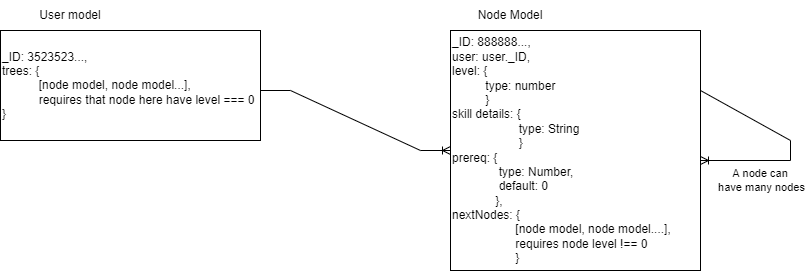

The diagram above was exported from draw.io. Its source (the exported page's mxGraphModel, read from the mxfile embedded in the PNG):
<mxGraphModel dx="2062" dy="705" grid="1" gridSize="10" guides="1" tooltips="1" connect="1" arrows="1" fold="1" page="1" pageScale="1" pageWidth="850" pageHeight="1100" math="0" shadow="0">
  <root>
    <mxCell id="0" />
    <mxCell id="1" parent="0" />
    <mxCell id="2" value="_ID: 3523523...,&lt;br&gt;trees: {&lt;br&gt;&amp;nbsp; &amp;nbsp; &amp;nbsp; &amp;nbsp; &amp;nbsp; &amp;nbsp;[node model, node model...],&lt;br&gt;&amp;nbsp; &amp;nbsp; &amp;nbsp; &amp;nbsp; &amp;nbsp; &amp;nbsp;requires that node here have level === 0&lt;br&gt;}" style="rounded=0;whiteSpace=wrap;html=1;align=left;" vertex="1" parent="1">
      <mxGeometry x="40" y="130" width="260" height="110" as="geometry" />
    </mxCell>
    <mxCell id="3" value="User model" style="text;html=1;strokeColor=none;fillColor=none;align=center;verticalAlign=middle;whiteSpace=wrap;rounded=0;" vertex="1" parent="1">
      <mxGeometry x="70" y="100" width="80" height="30" as="geometry" />
    </mxCell>
    <mxCell id="4" value="_ID: 888888...,&lt;br&gt;user: user._ID,&lt;br&gt;level: {&lt;br&gt;&amp;nbsp; &amp;nbsp; &amp;nbsp; &amp;nbsp; &amp;nbsp; type: number&lt;br&gt;&amp;nbsp; &amp;nbsp; &amp;nbsp; &amp;nbsp; &amp;nbsp; }&lt;br&gt;skill details: {&lt;br&gt;&amp;nbsp; &amp;nbsp; &amp;nbsp; &amp;nbsp; &amp;nbsp; &amp;nbsp; &amp;nbsp; &amp;nbsp; &amp;nbsp; &amp;nbsp; type: String &lt;br&gt;&amp;nbsp; &amp;nbsp; &amp;nbsp; &amp;nbsp; &amp;nbsp; &amp;nbsp; &amp;nbsp; &amp;nbsp; &amp;nbsp; &amp;nbsp; }&lt;br&gt;prereq: {&lt;br&gt;&amp;nbsp; &amp;nbsp; &amp;nbsp; &amp;nbsp; &amp;nbsp; &amp;nbsp; &amp;nbsp; type: Number,&lt;br&gt;&amp;nbsp; &amp;nbsp; &amp;nbsp; &amp;nbsp; &amp;nbsp; &amp;nbsp; &amp;nbsp; default: 0 &lt;br&gt;&amp;nbsp; &amp;nbsp; &amp;nbsp; &amp;nbsp; &amp;nbsp; &amp;nbsp; &amp;nbsp;},&lt;br&gt;nextNodes: {&lt;br&gt;&amp;nbsp; &amp;nbsp; &amp;nbsp; &amp;nbsp; &amp;nbsp; &amp;nbsp; &amp;nbsp; &amp;nbsp; &amp;nbsp; &amp;nbsp;[node model, node model....],&lt;br&gt;&amp;nbsp; &amp;nbsp; &amp;nbsp; &amp;nbsp; &amp;nbsp; &amp;nbsp; &amp;nbsp; &amp;nbsp; &amp;nbsp; &amp;nbsp;requires node level !== 0&lt;br&gt;&amp;nbsp; &amp;nbsp; &amp;nbsp; &amp;nbsp; &amp;nbsp; &amp;nbsp; &amp;nbsp; &amp;nbsp; &amp;nbsp; &amp;nbsp;}" style="rounded=0;whiteSpace=wrap;html=1;align=left;" vertex="1" parent="1">
      <mxGeometry x="490" y="130" width="250" height="240" as="geometry" />
    </mxCell>
    <mxCell id="5" value="Node Model" style="text;html=1;strokeColor=none;fillColor=none;align=center;verticalAlign=middle;whiteSpace=wrap;rounded=0;" vertex="1" parent="1">
      <mxGeometry x="500" y="100" width="100" height="30" as="geometry" />
    </mxCell>
    <mxCell id="6" value="" style="edgeStyle=entityRelationEdgeStyle;fontSize=12;html=1;endArrow=ERoneToMany;rounded=0;entryX=0;entryY=0.5;entryDx=0;entryDy=0;" edge="1" target="4" parent="1">
      <mxGeometry width="100" height="100" relative="1" as="geometry">
        <mxPoint x="300" y="190" as="sourcePoint" />
        <mxPoint x="400" y="90" as="targetPoint" />
      </mxGeometry>
    </mxCell>
    <mxCell id="7" value="" style="edgeStyle=entityRelationEdgeStyle;fontSize=12;html=1;endArrow=ERoneToMany;rounded=0;exitX=1;exitY=0.25;exitDx=0;exitDy=0;" edge="1" source="4" target="4" parent="1">
      <mxGeometry width="100" height="100" relative="1" as="geometry">
        <mxPoint x="600" y="130" as="sourcePoint" />
        <mxPoint x="700" y="30" as="targetPoint" />
        <Array as="points">
          <mxPoint x="830" y="250" />
        </Array>
      </mxGeometry>
    </mxCell>
    <mxCell id="8" value="A node can &lt;br&gt;have many nodes" style="edgeLabel;html=1;align=center;verticalAlign=middle;resizable=0;points=[];" vertex="1" connectable="0" parent="7">
      <mxGeometry x="-0.4837" y="2" relative="1" as="geometry">
        <mxPoint x="11" y="65" as="offset" />
      </mxGeometry>
    </mxCell>
  </root>
</mxGraphModel>